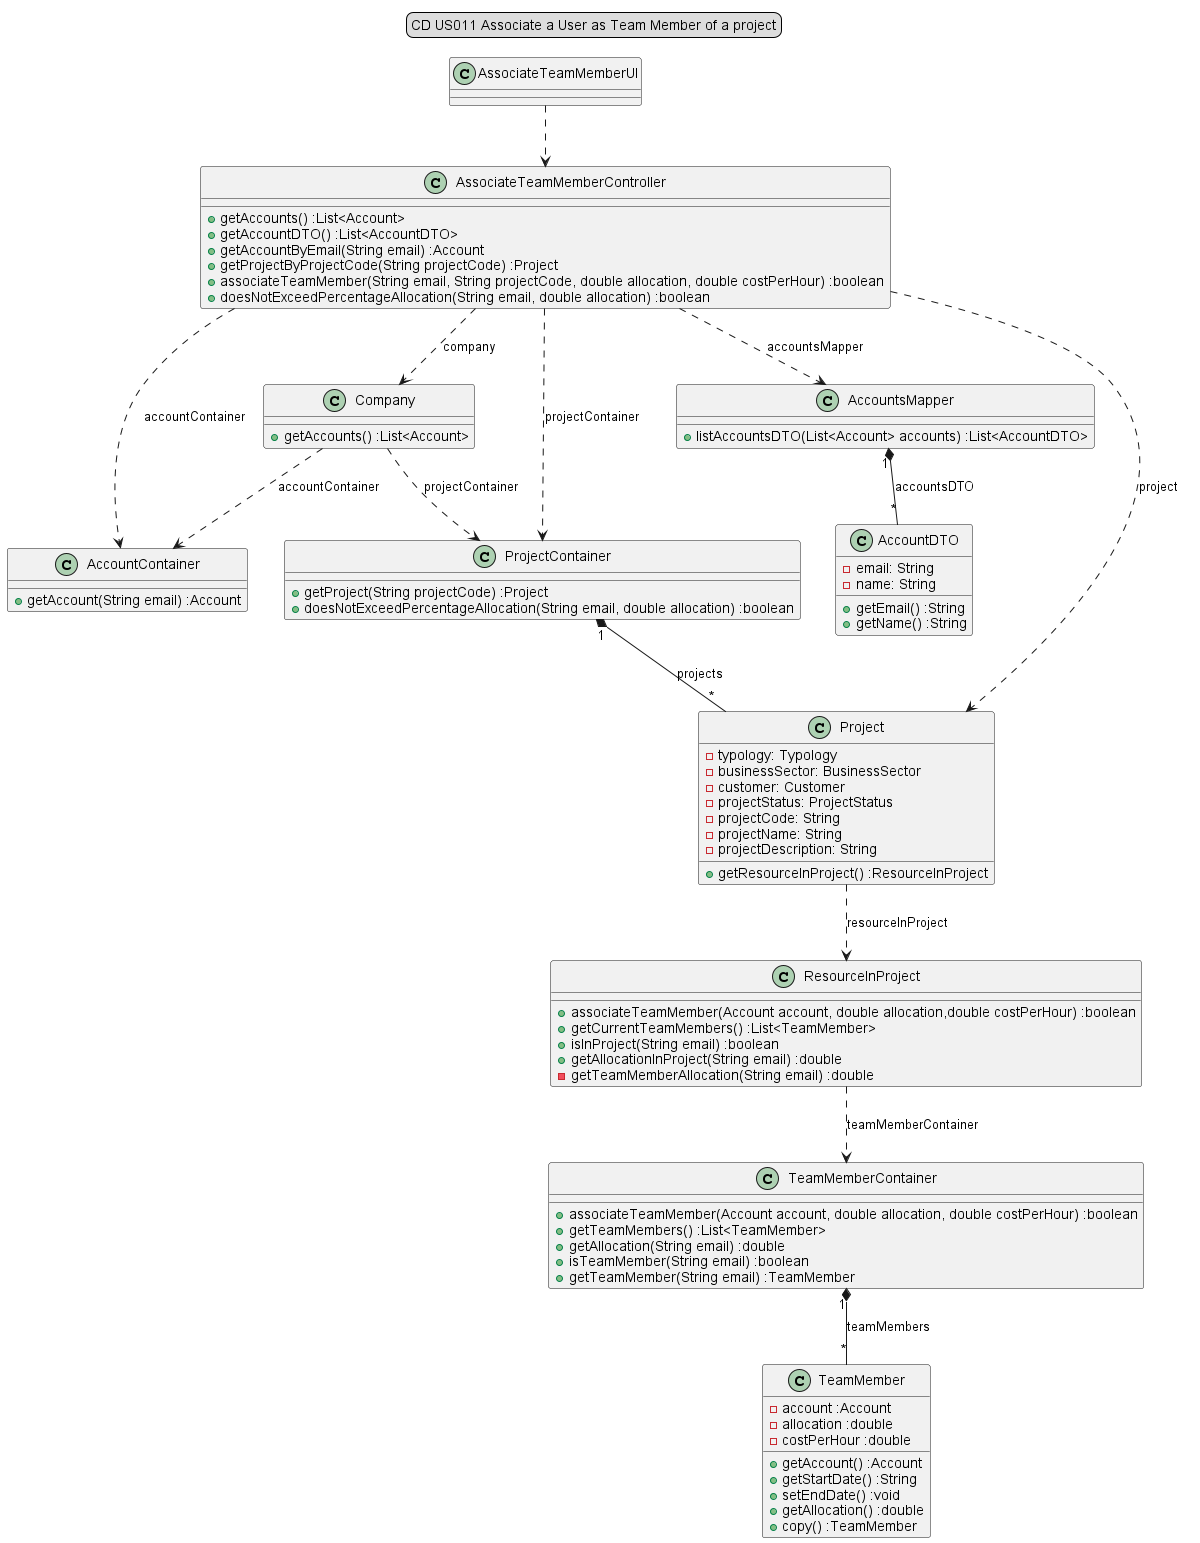

The diagram above was rendered by PlantUML. Its source (embedded in the PNG):
@startuml

legend top
CD US011 Associate a User as Team Member of a project
end legend

AssociateTeamMemberUI ..> AssociateTeamMemberController
AssociateTeamMemberController ..> Company : company
Company ..> AccountContainer : accountContainer
Company ..> ProjectContainer : projectContainer
AssociateTeamMemberController ..> AccountContainer :accountContainer
AssociateTeamMemberController ..> AccountsMapper :accountsMapper
AssociateTeamMemberController ..> ProjectContainer :projectContainer
AssociateTeamMemberController ..> Project :project
Project ..> ResourceInProject :resourceInProject
ResourceInProject ..> TeamMemberContainer :teamMemberContainer
ProjectContainer "1"*--"*" Project :projects
TeamMemberContainer "1"*--"*" TeamMember :teamMembers
AccountsMapper "1"*--"*" AccountDTO :accountsDTO


class AssociateTeamMemberUI{
}

class AssociateTeamMemberController{
+getAccounts() :List<Account>
+getAccountDTO() :List<AccountDTO>
+getAccountByEmail(String email) :Account
+getProjectByProjectCode(String projectCode) :Project
+associateTeamMember(String email, String projectCode, double allocation, double costPerHour) :boolean
+doesNotExceedPercentageAllocation(String email, double allocation) :boolean
}

class Company{
+getAccounts() :List<Account>
}

class AccountContainer{
+getAccount(String email) :Account
}

class AccountsMapper{
+listAccountsDTO(List<Account> accounts) :List<AccountDTO>
}

class ProjectContainer{
+getProject(String projectCode) :Project
+doesNotExceedPercentageAllocation(String email, double allocation) :boolean
}

class Project{
-typology: Typology
-businessSector: BusinessSector
-customer: Customer
-projectStatus: ProjectStatus
-projectCode: String
-projectName: String
-projectDescription: String
+getResourceInProject() :ResourceInProject
}

class ResourceInProject{
+associateTeamMember(Account account, double allocation,double costPerHour) :boolean
+getCurrentTeamMembers() :List<TeamMember>
+isInProject(String email) :boolean
+getAllocationInProject(String email) :double
-getTeamMemberAllocation(String email) :double
}

class TeamMemberContainer{
+associateTeamMember(Account account, double allocation, double costPerHour) :boolean
+getTeamMembers() :List<TeamMember>
+getAllocation(String email) :double
+isTeamMember(String email) :boolean
+getTeamMember(String email) :TeamMember

}

class TeamMember{
-account :Account
-allocation :double
-costPerHour :double
+getAccount() :Account
+getStartDate() :String
+setEndDate() :void
+getAllocation() :double
+copy() :TeamMember
}

class AccountDTO{
-email: String
-name: String
+getEmail() :String
+getName() :String
}

@enduml